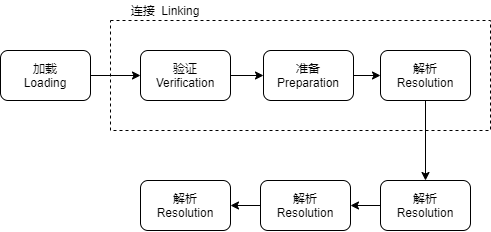

The diagram above was exported from draw.io. Its source (the exported page's mxGraphModel, read from the mxfile embedded in the PNG):
<mxGraphModel dx="530" dy="332" grid="1" gridSize="10" guides="1" tooltips="1" connect="1" arrows="1" fold="1" page="1" pageScale="1" pageWidth="827" pageHeight="1169" math="0" shadow="0">
  <root>
    <mxCell id="0" />
    <mxCell id="1" parent="0" />
    <mxCell id="YKnBGAUYR1dhEWcdZbFS-14" value="" style="rounded=0;whiteSpace=wrap;html=1;dashed=1;" vertex="1" parent="1">
      <mxGeometry x="170" y="160" width="380" height="110" as="geometry" />
    </mxCell>
    <mxCell id="YKnBGAUYR1dhEWcdZbFS-8" style="edgeStyle=orthogonalEdgeStyle;rounded=0;orthogonalLoop=1;jettySize=auto;html=1;exitX=1;exitY=0.5;exitDx=0;exitDy=0;entryX=0;entryY=0.5;entryDx=0;entryDy=0;" edge="1" parent="1" source="YKnBGAUYR1dhEWcdZbFS-1" target="YKnBGAUYR1dhEWcdZbFS-2">
      <mxGeometry relative="1" as="geometry" />
    </mxCell>
    <mxCell id="YKnBGAUYR1dhEWcdZbFS-1" value="加载&lt;br&gt;Loading" style="rounded=1;whiteSpace=wrap;html=1;" vertex="1" parent="1">
      <mxGeometry x="60" y="190" width="90" height="50" as="geometry" />
    </mxCell>
    <mxCell id="YKnBGAUYR1dhEWcdZbFS-9" style="edgeStyle=orthogonalEdgeStyle;rounded=0;orthogonalLoop=1;jettySize=auto;html=1;exitX=1;exitY=0.5;exitDx=0;exitDy=0;entryX=0;entryY=0.5;entryDx=0;entryDy=0;" edge="1" parent="1" source="YKnBGAUYR1dhEWcdZbFS-2" target="YKnBGAUYR1dhEWcdZbFS-3">
      <mxGeometry relative="1" as="geometry" />
    </mxCell>
    <mxCell id="YKnBGAUYR1dhEWcdZbFS-2" value="验证&lt;br&gt;Verification" style="rounded=1;whiteSpace=wrap;html=1;" vertex="1" parent="1">
      <mxGeometry x="200" y="190" width="90" height="50" as="geometry" />
    </mxCell>
    <mxCell id="YKnBGAUYR1dhEWcdZbFS-10" style="edgeStyle=orthogonalEdgeStyle;rounded=0;orthogonalLoop=1;jettySize=auto;html=1;exitX=1;exitY=0.5;exitDx=0;exitDy=0;entryX=0;entryY=0.5;entryDx=0;entryDy=0;" edge="1" parent="1" source="YKnBGAUYR1dhEWcdZbFS-3" target="YKnBGAUYR1dhEWcdZbFS-4">
      <mxGeometry relative="1" as="geometry" />
    </mxCell>
    <mxCell id="YKnBGAUYR1dhEWcdZbFS-3" value="准备&lt;br&gt;Preparation" style="rounded=1;whiteSpace=wrap;html=1;" vertex="1" parent="1">
      <mxGeometry x="323" y="190" width="90" height="50" as="geometry" />
    </mxCell>
    <mxCell id="YKnBGAUYR1dhEWcdZbFS-11" style="edgeStyle=orthogonalEdgeStyle;rounded=0;orthogonalLoop=1;jettySize=auto;html=1;exitX=0.5;exitY=1;exitDx=0;exitDy=0;" edge="1" parent="1" source="YKnBGAUYR1dhEWcdZbFS-4" target="YKnBGAUYR1dhEWcdZbFS-5">
      <mxGeometry relative="1" as="geometry" />
    </mxCell>
    <mxCell id="YKnBGAUYR1dhEWcdZbFS-4" value="解析&lt;br&gt;Resolution" style="rounded=1;whiteSpace=wrap;html=1;" vertex="1" parent="1">
      <mxGeometry x="440" y="190" width="90" height="50" as="geometry" />
    </mxCell>
    <mxCell id="YKnBGAUYR1dhEWcdZbFS-12" style="edgeStyle=orthogonalEdgeStyle;rounded=0;orthogonalLoop=1;jettySize=auto;html=1;exitX=0;exitY=0.5;exitDx=0;exitDy=0;entryX=1;entryY=0.5;entryDx=0;entryDy=0;" edge="1" parent="1" source="YKnBGAUYR1dhEWcdZbFS-5" target="YKnBGAUYR1dhEWcdZbFS-6">
      <mxGeometry relative="1" as="geometry" />
    </mxCell>
    <mxCell id="YKnBGAUYR1dhEWcdZbFS-5" value="解析&lt;br&gt;Resolution" style="rounded=1;whiteSpace=wrap;html=1;" vertex="1" parent="1">
      <mxGeometry x="440" y="320" width="90" height="50" as="geometry" />
    </mxCell>
    <mxCell id="YKnBGAUYR1dhEWcdZbFS-13" style="edgeStyle=orthogonalEdgeStyle;rounded=0;orthogonalLoop=1;jettySize=auto;html=1;exitX=0;exitY=0.5;exitDx=0;exitDy=0;entryX=1;entryY=0.5;entryDx=0;entryDy=0;" edge="1" parent="1" source="YKnBGAUYR1dhEWcdZbFS-6" target="YKnBGAUYR1dhEWcdZbFS-7">
      <mxGeometry relative="1" as="geometry" />
    </mxCell>
    <mxCell id="YKnBGAUYR1dhEWcdZbFS-6" value="解析&lt;br&gt;Resolution" style="rounded=1;whiteSpace=wrap;html=1;" vertex="1" parent="1">
      <mxGeometry x="320" y="320" width="90" height="50" as="geometry" />
    </mxCell>
    <mxCell id="YKnBGAUYR1dhEWcdZbFS-7" value="解析&lt;br&gt;Resolution" style="rounded=1;whiteSpace=wrap;html=1;" vertex="1" parent="1">
      <mxGeometry x="200" y="320" width="90" height="50" as="geometry" />
    </mxCell>
    <mxCell id="YKnBGAUYR1dhEWcdZbFS-15" value="连接&amp;nbsp; Linking" style="text;html=1;strokeColor=none;fillColor=none;align=center;verticalAlign=middle;whiteSpace=wrap;rounded=0;dashed=1;" vertex="1" parent="1">
      <mxGeometry x="170" y="140" width="110" height="20" as="geometry" />
    </mxCell>
  </root>
</mxGraphModel>